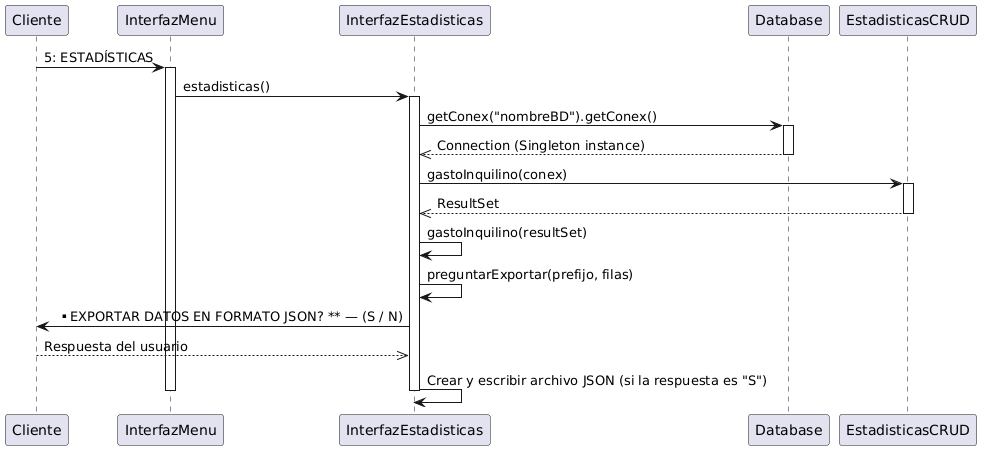

The diagram above was rendered by PlantUML. Its source (embedded in the PNG):
@startuml
Cliente -> InterfazMenu: 5: ESTADÍSTICAS
activate InterfazMenu
InterfazMenu -> InterfazEstadisticas: estadisticas()
activate InterfazEstadisticas
InterfazEstadisticas -> Database: getConex("nombreBD").getConex()
activate Database
Database -->> InterfazEstadisticas: Connection (Singleton instance)
deactivate Database
InterfazEstadisticas -> EstadisticasCRUD: gastoInquilino(conex)
activate EstadisticasCRUD
EstadisticasCRUD -->> InterfazEstadisticas: ResultSet
deactivate EstadisticasCRUD
InterfazEstadisticas -> InterfazEstadisticas: gastoInquilino(resultSet)
InterfazEstadisticas -> InterfazEstadisticas: preguntarExportar(prefijo, filas)
InterfazEstadisticas -> Cliente: ** EXPORTAR DATOS EN FORMATO JSON? ** — (S / N)
Cliente -->> InterfazEstadisticas: Respuesta del usuario
InterfazEstadisticas -> InterfazEstadisticas: Crear y escribir archivo JSON (si la respuesta es "S")
deactivate InterfazEstadisticas
deactivate InterfazMenu
@enduml